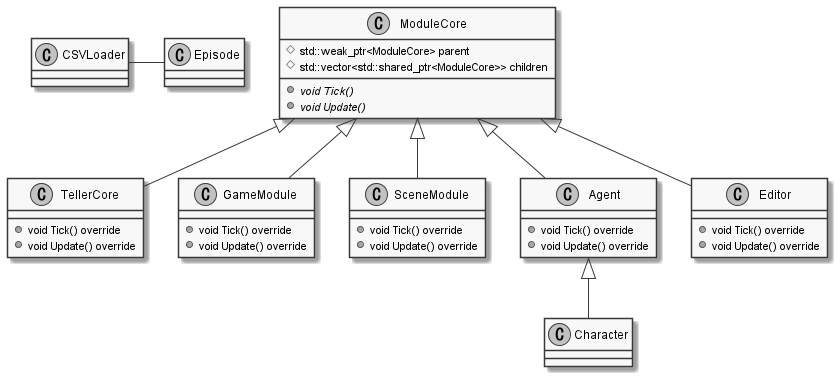

The diagram above was rendered by PlantUML. Its source (embedded in the PNG):
@startuml ClassDiagram

skinparam {
    monochrome true
    padding 1
}

class ModuleCore{
    #std::weak_ptr<ModuleCore> parent
    #std::vector<std::shared_ptr<ModuleCore>> children
    +{abstract} void Tick()
    +{abstract} void Update()
}

class TellerCore{
    +void Tick() override
    +void Update() override
}
class GameModule{
    +void Tick() override
    +void Update() override
}
class SceneModule{
    +void Tick() override
    +void Update() override
}
class Agent{
    +void Tick() override
    +void Update() override
}
class Editor{
    +void Tick() override
    +void Update() override
}

class Character{}


class CSVLoader{
}

class Episode{
}


ModuleCore <|-- TellerCore
ModuleCore <|-- GameModule
ModuleCore <|-- SceneModule
ModuleCore <|-- Agent
Agent <|-- Character 
ModuleCore <|-- Editor
CSVLoader -Episode

@enduml